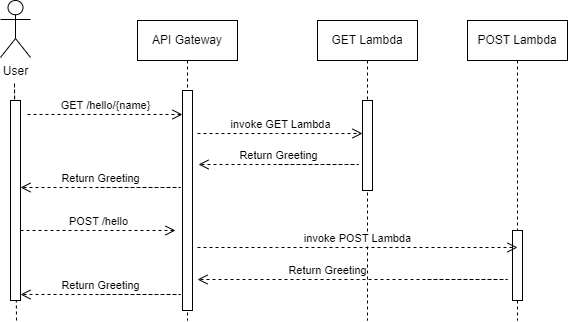

The diagram above was exported from draw.io. Its source (the exported page's mxGraphModel, read from the mxfile embedded in the PNG):
<mxGraphModel dx="1674" dy="738" grid="1" gridSize="10" guides="1" tooltips="1" connect="1" arrows="1" fold="1" page="1" pageScale="1" pageWidth="850" pageHeight="1100" math="0" shadow="0">
  <root>
    <mxCell id="0" />
    <mxCell id="1" parent="0" />
    <mxCell id="aM9ryv3xv72pqoxQDRHE-1" value="API Gateway" style="shape=umlLifeline;perimeter=lifelinePerimeter;whiteSpace=wrap;html=1;container=0;dropTarget=0;collapsible=0;recursiveResize=0;outlineConnect=0;portConstraint=eastwest;newEdgeStyle={&quot;edgeStyle&quot;:&quot;elbowEdgeStyle&quot;,&quot;elbow&quot;:&quot;vertical&quot;,&quot;curved&quot;:0,&quot;rounded&quot;:0};" parent="1" vertex="1">
      <mxGeometry x="300" y="120" width="100" height="300" as="geometry" />
    </mxCell>
    <mxCell id="aM9ryv3xv72pqoxQDRHE-2" value="" style="html=1;points=[];perimeter=orthogonalPerimeter;outlineConnect=0;targetShapes=umlLifeline;portConstraint=eastwest;newEdgeStyle={&quot;edgeStyle&quot;:&quot;elbowEdgeStyle&quot;,&quot;elbow&quot;:&quot;vertical&quot;,&quot;curved&quot;:0,&quot;rounded&quot;:0};" parent="aM9ryv3xv72pqoxQDRHE-1" vertex="1">
      <mxGeometry x="45" y="70" width="10" height="220" as="geometry" />
    </mxCell>
    <mxCell id="aM9ryv3xv72pqoxQDRHE-5" value="GET Lambda" style="shape=umlLifeline;perimeter=lifelinePerimeter;whiteSpace=wrap;html=1;container=0;dropTarget=0;collapsible=0;recursiveResize=0;outlineConnect=0;portConstraint=eastwest;newEdgeStyle={&quot;edgeStyle&quot;:&quot;elbowEdgeStyle&quot;,&quot;elbow&quot;:&quot;vertical&quot;,&quot;curved&quot;:0,&quot;rounded&quot;:0};" parent="1" vertex="1">
      <mxGeometry x="480" y="120" width="100" height="300" as="geometry" />
    </mxCell>
    <mxCell id="aM9ryv3xv72pqoxQDRHE-6" value="" style="html=1;points=[];perimeter=orthogonalPerimeter;outlineConnect=0;targetShapes=umlLifeline;portConstraint=eastwest;newEdgeStyle={&quot;edgeStyle&quot;:&quot;elbowEdgeStyle&quot;,&quot;elbow&quot;:&quot;vertical&quot;,&quot;curved&quot;:0,&quot;rounded&quot;:0};" parent="aM9ryv3xv72pqoxQDRHE-5" vertex="1">
      <mxGeometry x="45" y="80" width="10" height="90" as="geometry" />
    </mxCell>
    <mxCell id="HrPd-QSt6iFKHATH_xxy-2" value="User" style="shape=umlActor;verticalLabelPosition=bottom;verticalAlign=top;html=1;outlineConnect=0;" vertex="1" parent="1">
      <mxGeometry x="163" y="100" width="30" height="57" as="geometry" />
    </mxCell>
    <mxCell id="HrPd-QSt6iFKHATH_xxy-3" value="" style="endArrow=none;dashed=1;html=1;rounded=0;" edge="1" parent="1">
      <mxGeometry width="50" height="50" relative="1" as="geometry">
        <mxPoint x="179" y="420" as="sourcePoint" />
        <mxPoint x="177" y="227" as="targetPoint" />
        <Array as="points">
          <mxPoint x="177" y="182" />
        </Array>
      </mxGeometry>
    </mxCell>
    <mxCell id="HrPd-QSt6iFKHATH_xxy-4" value="" style="rounded=0;whiteSpace=wrap;html=1;" vertex="1" parent="1">
      <mxGeometry x="173" y="200" width="10" height="200" as="geometry" />
    </mxCell>
    <mxCell id="HrPd-QSt6iFKHATH_xxy-5" value="&lt;br&gt;&lt;span style=&quot;color: rgb(0, 0, 0); font-family: Helvetica; font-size: 12px; font-style: normal; font-variant-ligatures: normal; font-variant-caps: normal; font-weight: 400; letter-spacing: normal; orphans: 2; text-align: center; text-indent: 0px; text-transform: none; widows: 2; word-spacing: 0px; -webkit-text-stroke-width: 0px; white-space: normal; background-color: rgb(251, 251, 251); text-decoration-thickness: initial; text-decoration-style: initial; text-decoration-color: initial; display: inline !important; float: none;&quot;&gt;POST Lambda&lt;/span&gt;&lt;div&gt;&lt;br/&gt;&lt;/div&gt;" style="shape=umlLifeline;perimeter=lifelinePerimeter;whiteSpace=wrap;html=1;container=0;dropTarget=0;collapsible=0;recursiveResize=0;outlineConnect=0;portConstraint=eastwest;newEdgeStyle={&quot;edgeStyle&quot;:&quot;elbowEdgeStyle&quot;,&quot;elbow&quot;:&quot;vertical&quot;,&quot;curved&quot;:0,&quot;rounded&quot;:0};" vertex="1" parent="1">
      <mxGeometry x="630" y="120" width="100" height="300" as="geometry" />
    </mxCell>
    <mxCell id="HrPd-QSt6iFKHATH_xxy-6" value="" style="html=1;points=[];perimeter=orthogonalPerimeter;outlineConnect=0;targetShapes=umlLifeline;portConstraint=eastwest;newEdgeStyle={&quot;edgeStyle&quot;:&quot;elbowEdgeStyle&quot;,&quot;elbow&quot;:&quot;vertical&quot;,&quot;curved&quot;:0,&quot;rounded&quot;:0};" vertex="1" parent="HrPd-QSt6iFKHATH_xxy-5">
      <mxGeometry x="45" y="210" width="10" height="70" as="geometry" />
    </mxCell>
    <mxCell id="HrPd-QSt6iFKHATH_xxy-13" value="GET /hello/{name}" style="html=1;verticalAlign=bottom;endArrow=open;dashed=1;endSize=8;edgeStyle=elbowEdgeStyle;elbow=horizontal;curved=0;rounded=0;" edge="1" parent="1">
      <mxGeometry relative="1" as="geometry">
        <mxPoint x="345" y="214" as="targetPoint" />
        <Array as="points">
          <mxPoint x="260" y="214" />
        </Array>
        <mxPoint x="190" y="214" as="sourcePoint" />
      </mxGeometry>
    </mxCell>
    <mxCell id="HrPd-QSt6iFKHATH_xxy-15" value="invoke GET Lambda" style="html=1;verticalAlign=bottom;endArrow=open;dashed=1;endSize=8;edgeStyle=elbowEdgeStyle;elbow=vertical;curved=0;rounded=0;" edge="1" parent="1">
      <mxGeometry relative="1" as="geometry">
        <mxPoint x="525" y="233" as="targetPoint" />
        <Array as="points">
          <mxPoint x="440" y="233" />
        </Array>
        <mxPoint x="360" y="233" as="sourcePoint" />
      </mxGeometry>
    </mxCell>
    <mxCell id="HrPd-QSt6iFKHATH_xxy-16" value="Return Greeting" style="html=1;verticalAlign=bottom;endArrow=open;dashed=1;endSize=8;edgeStyle=elbowEdgeStyle;elbow=vertical;curved=0;rounded=0;" edge="1" parent="1">
      <mxGeometry x="0.3333" relative="1" as="geometry">
        <mxPoint x="183" y="287" as="targetPoint" />
        <Array as="points">
          <mxPoint x="343" y="287" />
        </Array>
        <mxPoint x="263" y="287" as="sourcePoint" />
        <mxPoint as="offset" />
      </mxGeometry>
    </mxCell>
    <mxCell id="HrPd-QSt6iFKHATH_xxy-17" value="Return Greeting" style="html=1;verticalAlign=bottom;endArrow=open;dashed=1;endSize=8;edgeStyle=elbowEdgeStyle;elbow=vertical;curved=0;rounded=0;" edge="1" parent="1">
      <mxGeometry x="0.3333" relative="1" as="geometry">
        <mxPoint x="361" y="264" as="targetPoint" />
        <Array as="points">
          <mxPoint x="521" y="264" />
        </Array>
        <mxPoint x="441" y="264" as="sourcePoint" />
        <mxPoint as="offset" />
      </mxGeometry>
    </mxCell>
    <mxCell id="HrPd-QSt6iFKHATH_xxy-18" value="POST /hello" style="html=1;verticalAlign=bottom;endArrow=open;dashed=1;endSize=8;edgeStyle=elbowEdgeStyle;elbow=horizontal;curved=0;rounded=0;" edge="1" parent="1">
      <mxGeometry relative="1" as="geometry">
        <mxPoint x="338" y="330" as="targetPoint" />
        <Array as="points">
          <mxPoint x="253" y="330" />
        </Array>
        <mxPoint x="183" y="330" as="sourcePoint" />
      </mxGeometry>
    </mxCell>
    <mxCell id="HrPd-QSt6iFKHATH_xxy-19" value="invoke POST Lambda" style="html=1;verticalAlign=bottom;endArrow=open;dashed=1;endSize=8;edgeStyle=elbowEdgeStyle;elbow=vertical;curved=0;rounded=0;" edge="1" parent="1">
      <mxGeometry relative="1" as="geometry">
        <mxPoint x="680" y="347" as="targetPoint" />
        <Array as="points">
          <mxPoint x="440" y="347" />
        </Array>
        <mxPoint x="360" y="347" as="sourcePoint" />
      </mxGeometry>
    </mxCell>
    <mxCell id="HrPd-QSt6iFKHATH_xxy-20" value="Return Greeting" style="html=1;verticalAlign=bottom;endArrow=open;dashed=1;endSize=8;edgeStyle=elbowEdgeStyle;elbow=vertical;curved=0;rounded=0;" edge="1" parent="1">
      <mxGeometry x="0.3333" relative="1" as="geometry">
        <mxPoint x="360" y="379" as="targetPoint" />
        <Array as="points">
          <mxPoint x="670" y="379" />
        </Array>
        <mxPoint x="590" y="379" as="sourcePoint" />
        <mxPoint as="offset" />
      </mxGeometry>
    </mxCell>
    <mxCell id="HrPd-QSt6iFKHATH_xxy-21" value="Return Greeting" style="html=1;verticalAlign=bottom;endArrow=open;dashed=1;endSize=8;edgeStyle=elbowEdgeStyle;elbow=vertical;curved=0;rounded=0;" edge="1" parent="1">
      <mxGeometry x="0.3333" relative="1" as="geometry">
        <mxPoint x="183" y="394" as="targetPoint" />
        <Array as="points">
          <mxPoint x="343" y="394" />
        </Array>
        <mxPoint x="263" y="394" as="sourcePoint" />
        <mxPoint as="offset" />
      </mxGeometry>
    </mxCell>
  </root>
</mxGraphModel>